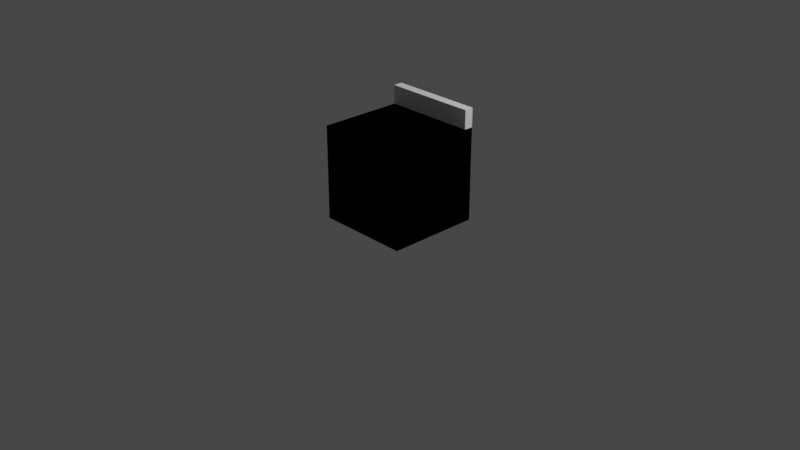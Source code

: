 # Source: LabFurnishing.blend  (saved by Blender 2.82.7; exported with 4.5.12 LTS)
import bpy
from mathutils import Matrix  # noqa: F401  (used for matrix-valued properties, if any)

bpy.ops.wm.read_factory_settings(use_empty=True)
scene = bpy.context.scene
scene.name = 'Scene'

# ---- collections
col_collection = bpy.data.collections.new('Collection'); scene.collection.children.link(col_collection)
col_unitcube = bpy.data.collections.new('UnitCube'); scene.collection.children.link(col_unitcube)
col_drawers = bpy.data.collections.new('Drawers'); scene.collection.children.link(col_drawers)

# ---- world
world_world = bpy.data.worlds.new('World'); scene.world = world_world
world_world.use_nodes = True; world_world.node_tree.nodes.clear()
_N = world_world.node_tree.nodes; _L = world_world.node_tree.links
n0 = _N.new('ShaderNodeOutputWorld'); n0.name = 'World Output'; n0.location = (300, 300)
n1 = _N.new('ShaderNodeBackground'); n1.name = 'Background'; n1.location = (10, 300)
n1.inputs[0].default_value = (0.05088, 0.05088, 0.05088, 1.0)
_L.new(n1.outputs[0], n0.inputs[0])
n0.is_active_output = True
world_world.color = (0.05088, 0.05088, 0.05088)
world_world.use_sun_shadow = False
world_world.sun_shadow_jitter_overblur = 0.0

# ---- cameras
cam_camera = bpy.data.cameras.new('Camera')
cam_camera.clip_end = 100.0
cam_camera.ortho_scale = 7.314

# ---- lights
light_light = bpy.data.lights.new('Light', 'POINT')
light_light.transmission_factor = 0.0
light_light.energy = 1000.0
light_light.shadow_soft_size = 0.1
light_light.shadow_maximum_resolution = 0.006
light_light.use_absolute_resolution = True

# ---- meshes
me_drawersvg_001 = bpy.data.meshes.new('DrawersVG.001')
me_drawersvg_001.from_pydata([(-0.5, -0.5, 0.0), (-0.5, -0.5, 1.0), (-0.5, 0.5, 0.0), (-0.5, 0.5, 1.0), (0.5, -0.5, 0.0), (0.5, -0.5, 1.0), (0.5, 0.5, 0.0), (0.5, 0.5, 1.0)], [], [(0, 1, 3, 2), (2, 3, 7, 6), (6, 7, 5, 4), (4, 5, 1, 0), (2, 6, 4, 0), (7, 3, 1, 5)])
_uv = me_drawersvg_001.uv_layers.new(name='UVMap')
_uv.uv.foreach_set('vector', [0.375, 0.0, 0.625, 0.0, 0.625, 0.25, 0.375, 0.25, 0.375, 0.25, 0.625, 0.25, 0.625, 0.5, 0.375, 0.5, 0.375, 0.5, 0.625, 0.5, 0.625, 0.75, 0.375, 0.75, 0.375, 0.75, 0.625, 0.75, 0.625, 1.0, 0.375, 1.0, 0.125, 0.5, 0.375, 0.5, 0.375, 0.75, 0.125, 0.75, 0.625, 0.5, 0.875, 0.5, 0.875, 0.75, 0.625, 0.75])
me_drawersvg_001.use_remesh_fix_poles = True
me_drawersvg_001.use_remesh_preserve_attributes = False
me_drawersvg_001.use_mirror_vertex_groups = False
me_drawersvg_001.update()
me_drawersvg = bpy.data.meshes.new('DrawersVG')
me_drawersvg.from_pydata([(-0.5, -0.5, 0.0), (-0.5, -0.5, 1.0), (-0.5, 0.5, 0.0), (-0.5, 0.5, 1.0), (0.5, -0.5, 0.0), (0.5, -0.5, 1.0), (0.5, 0.5, 0.0), (0.5, 0.5, 1.0), (-0.5, 0.4037, 0.0), (-0.5, 0.4037, 1.0), (0.5, 0.4037, 0.0), (0.5, 0.4037, 1.0), (-0.5, 0.4037, 1.201), (-0.5, 0.5, 1.201), (0.5, 0.5, 1.201), (0.5, 0.4037, 1.201)], [], [(8, 9, 3, 2), (2, 3, 7, 6), (10, 11, 5, 4), (4, 5, 1, 0), (8, 10, 4, 0), (11, 9, 1, 5), (2, 6, 10, 8), (6, 7, 11, 10), (0, 1, 9, 8), (9, 11, 15, 12), (14, 13, 12, 15), (7, 3, 13, 14), (11, 7, 14, 15), (3, 9, 12, 13)])
_uv = me_drawersvg.uv_layers.new(name='UVMap')
_uv.uv.foreach_set('vector', [0.375, 0.2259, 0.625, 0.2259, 0.625, 0.25, 0.375, 0.25, 0.375, 0.25, 0.625, 0.25, 0.625, 0.5, 0.375, 0.5, 0.375, 0.5241, 0.625, 0.5241, 0.625, 0.75, 0.375, 0.75, 0.375, 0.75, 0.625, 0.75, 0.625, 1.0, 0.375, 1.0, 0.125, 0.5241, 0.375, 0.5241, 0.375, 0.75, 0.125, 0.75, 0.625, 0.5241, 0.875, 0.5241, 0.875, 0.75, 0.625, 0.75, 0.125, 0.5, 0.375, 0.5, 0.375, 0.5241, 0.125, 0.5241, 0.375, 0.5, 0.625, 0.5, 0.625, 0.5241, 0.375, 0.5241, 0.375, 0.0, 0.625, 0.0, 0.625, 0.2259, 0.375, 0.2259, 0.875, 0.5241, 0.625, 0.5241, 0.625, 0.5241, 0.875, 0.5241, 0.625, 0.5, 0.875, 0.5, 0.875, 0.5241, 0.625, 0.5241, 0.625, 0.5, 0.625, 0.25, 0.625, 0.25, 0.625, 0.5, 0.625, 0.5241, 0.625, 0.5, 0.625, 0.5, 0.625, 0.5241, 0.625, 0.25, 0.625, 0.2259, 0.625, 0.2259, 0.625, 0.25])
me_drawersvg.use_remesh_fix_poles = True
me_drawersvg.use_remesh_preserve_attributes = False
me_drawersvg.use_mirror_vertex_groups = False
me_drawersvg.update()

# ---- objects
ob_light = bpy.data.objects.new('Light', light_light)
ob_camera = bpy.data.objects.new('Camera', cam_camera)
ob_unitcubevg = bpy.data.objects.new('UnitCubeVG', me_drawersvg_001)
ob_drawersmesh = bpy.data.objects.new('DrawersMesh', me_drawersvg)

# ---- transforms, parenting, visibility, modifiers, constraints
ob_light.location = (4.076, 1.005, 5.904)
ob_light.rotation_euler = (0.6503, 0.05522, 1.866)
ob_light.lock_rotations_4d = False
ob_light.empty_display_type = 'ARROWS'
ob_light.color = (0.0, 0.0, 0.0, 0.0)
ob_light.lineart.crease_threshold = 0.0
ob_camera.location = (7.359, -6.926, 4.958)
ob_camera.rotation_euler = (1.109, 0.0, 0.8149)
ob_camera.lock_rotations_4d = False
ob_camera.empty_display_type = 'ARROWS'
ob_camera.color = (0.0, 0.0, 0.0, 0.0)
ob_camera.display_type = 'WIRE'
ob_camera.lineart.crease_threshold = 0.0
ob_unitcubevg.location = (0.0, 0.0, 0.0)
ob_unitcubevg.lineart.crease_threshold = 0.0
ob_drawersmesh.location = (0.0, 0.0, 0.0)
ob_drawersmesh.lineart.crease_threshold = 0.0

# ---- collection membership
col_collection.objects.link(ob_light)
col_collection.objects.link(ob_camera)
col_unitcube.objects.link(ob_unitcubevg)
col_drawers.objects.link(ob_drawersmesh)

# ---- scene / render settings (as saved in the file)
scene.camera = ob_camera
scene.frame_start = 1; scene.frame_end = 250; scene.frame_set(1)
scene.render.engine = 'BLENDER_EEVEE_NEXT'
scene.cycles.use_denoising = False
scene.cycles.samples = 128
scene.cycles.sampling_pattern = 'TABULATED_SOBOL'
scene.cycles.use_adaptive_sampling = False
scene.cycles.use_light_tree = False
scene.view_settings.view_transform = 'Filmic'
bpy.context.view_layer.update()
